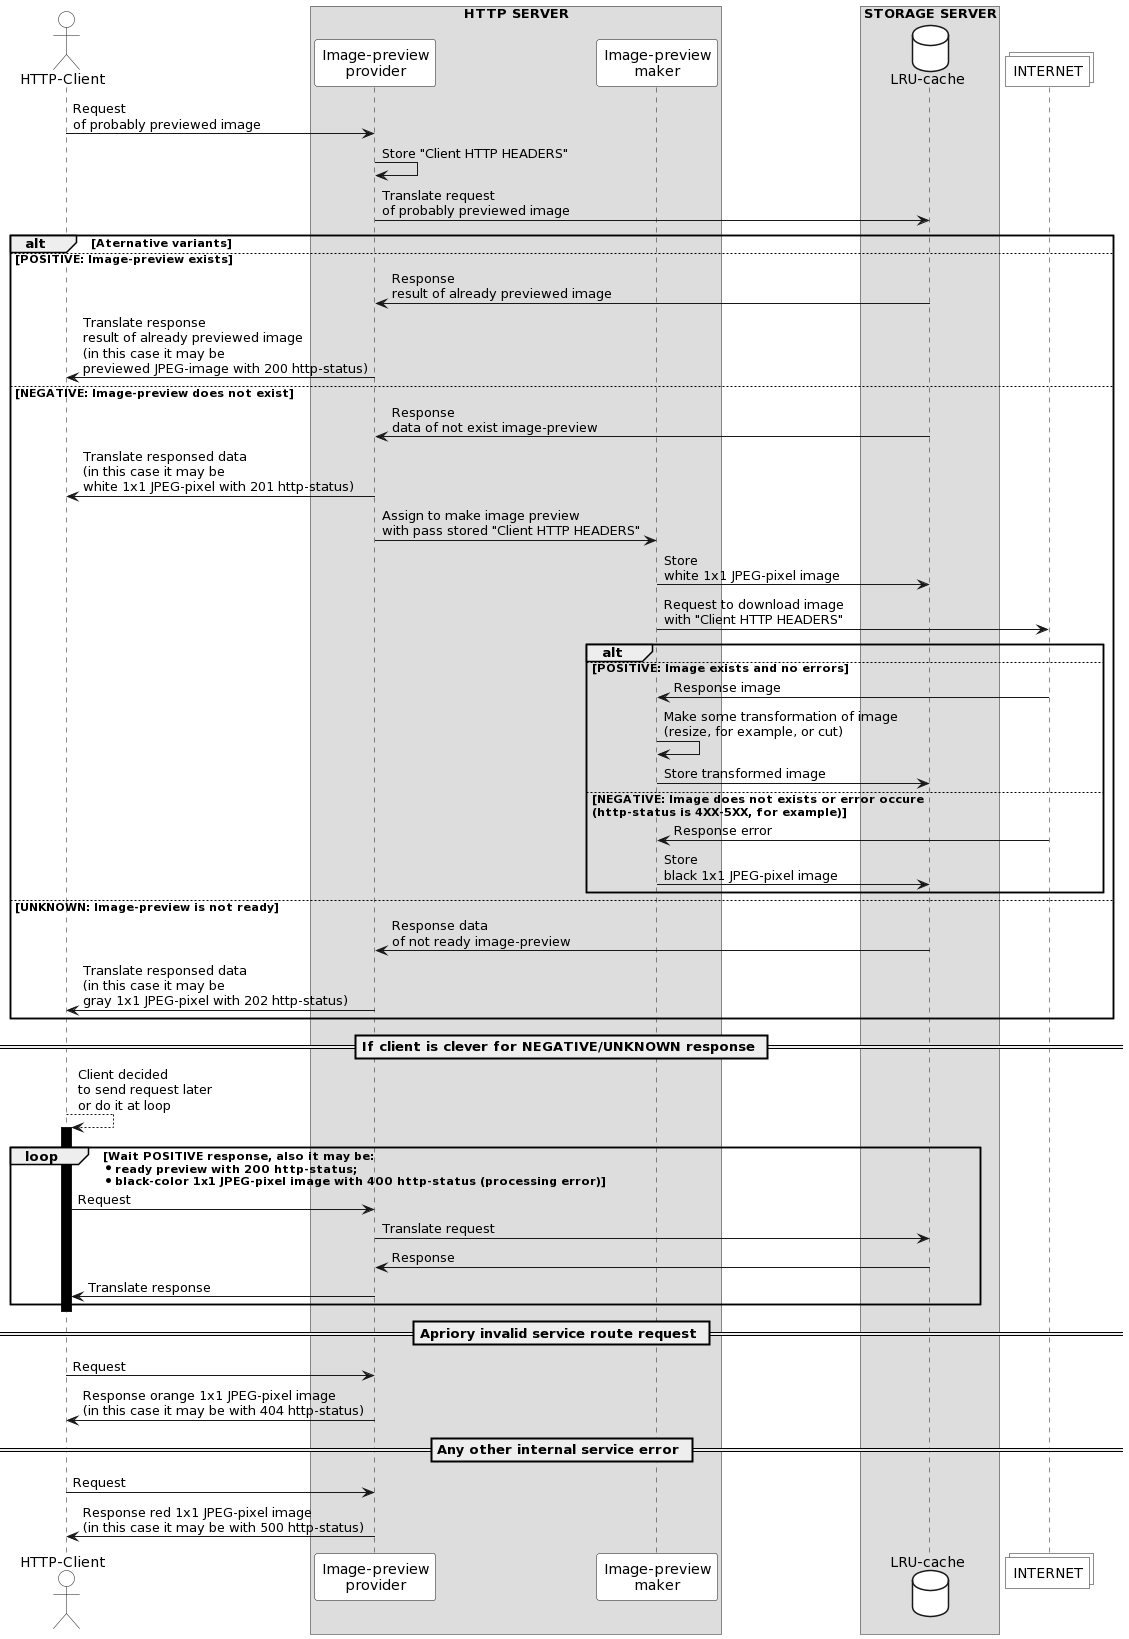

The diagram above was rendered by PlantUML. Its source (embedded in the PNG):
@startuml
actor             "HTTP-Client"                        as Client #FFF
box "IMAGE-PREVIEW SERVICE"
    box "HTTP SERVER"
        participant   "Image-preview\nprovider"   as ImageProvider  #FFF
        participant   "Image-preview\nmaker"      as ImageMaker     #FFF
    end box
    box "STORAGE SERVER"
        database    "LRU-cache"                   as Database #FFF
    end box
end box
collections  "INTERNET"                           as Internet #FFF

Client          ->   ImageProvider  : Request\nof probably previewed image
ImageProvider   ->   ImageProvider  : Store "Client HTTP HEADERS"
ImageProvider   ->   Database       : Translate request\nof probably previewed image

alt  Aternative variants

else POSITIVE: Image-preview exists

Database        ->   ImageProvider  : Response\nresult of already previewed image
ImageProvider   ->   Client         : Translate response\nresult of already previewed image\n(in this case it may be\npreviewed JPEG-image with 200 http-status)

else NEGATIVE: Image-preview does not exist

Database        ->   ImageProvider  : Response\ndata of not exist image-preview
ImageProvider   ->   Client         : Translate responsed data\n(in this case it may be\nwhite 1x1 JPEG-pixel with 201 http-status)
ImageProvider   ->   ImageMaker     : Assign to make image preview\nwith pass stored "Client HTTP HEADERS"
ImageMaker      ->   Database       : Store\nwhite 1x1 JPEG-pixel image
ImageMaker      ->   Internet       : Request to download image\nwith "Client HTTP HEADERS"

alt  

else   POSITIVE: Image exists and no errors

Internet        ->   ImageMaker     : Response image
ImageMaker      ->   ImageMaker     : Make some transformation of image\n(resize, for example, or cut)
ImageMaker      ->   Database       : Store transformed image

else NEGATIVE: Image does not exists or error occure\n(http-status is 4XX-5XX, for example)

Internet        ->    ImageMaker     : Response error
ImageMaker      ->    Database       : Store\nblack 1x1 JPEG-pixel image

end

else UNKNOWN: Image-preview is not ready

Database        ->    ImageProvider  : Response data\nof not ready image-preview
ImageProvider   ->    Client         : Translate responsed data\n(in this case it may be\ngray 1x1 JPEG-pixel with 202 http-status)

end

== If client is clever for NEGATIVE/UNKNOWN response ==

Client -->   Client : Client decided\nto send request later\nor do it at loop

loop Wait POSITIVE response, also it may be:\n*ready preview with 200 http-status;\n*black-color 1x1 JPEG-pixel image with 400 http-status (processing error)

activate Client #000

Client            ->   ImageProvider  : Request
ImageProvider     ->   Database       : Translate request
Database          ->   ImageProvider  : Response
ImageProvider     ->   Client         : Translate response

end

deactivate Client

== Apriory invalid service route request ==

Client            ->    ImageProvider  : Request
ImageProvider     ->    Client         : Response orange 1x1 JPEG-pixel image\n(in this case it may be with 404 http-status)

== Any other internal service error ==

Client            ->    ImageProvider  : Request
ImageProvider     ->    Client         : Response red 1x1 JPEG-pixel image\n(in this case it may be with 500 http-status)
@enduml